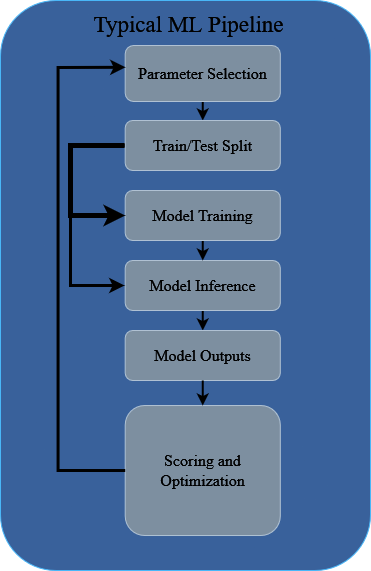

The diagram above was exported from draw.io. Its source (the exported page's mxGraphModel, read from the mxfile embedded in the PNG):
<mxGraphModel dx="1433" dy="1951" grid="1" gridSize="10" guides="1" tooltips="1" connect="1" arrows="1" fold="1" page="1" pageScale="1" pageWidth="827" pageHeight="1169" math="0" shadow="0">
  <root>
    <mxCell id="0" />
    <mxCell id="1" parent="0" />
    <mxCell id="2" value="" style="group;fillColor=#7EA6E0;strokeColor=#006EAF;rotation=0;fontFamily=Times New Roman;fontColor=#FFFFFF;rounded=1;" connectable="0" vertex="1" parent="1">
      <mxGeometry x="160" y="-40" width="370" height="570" as="geometry" />
    </mxCell>
    <mxCell id="3" value="&lt;div style=&quot;font-size: 13px;&quot;&gt;&lt;font color=&quot;#ffffff&quot; style=&quot;font-size: 23px;&quot;&gt;Typical ML Pipeline&lt;br&gt;&lt;/font&gt;&lt;/div&gt;" style="text;html=1;strokeColor=none;fillColor=none;align=center;verticalAlign=middle;whiteSpace=wrap;rounded=0;fontFamily=Times New Roman;" vertex="1" parent="2">
      <mxGeometry x="63.76339077782953" y="1" width="249.25454122030737" height="45" as="geometry" />
    </mxCell>
    <mxCell id="4" style="edgeStyle=orthogonalEdgeStyle;rounded=0;orthogonalLoop=1;jettySize=auto;html=1;exitX=0.5;exitY=1;exitDx=0;exitDy=0;entryX=0.5;entryY=0;entryDx=0;entryDy=0;fontFamily=Times New Roman;fontSize=16;strokeColor=#FFFFFF;strokeWidth=2;" edge="1" parent="2" source="5" target="13">
      <mxGeometry relative="1" as="geometry" />
    </mxCell>
    <mxCell id="5" value="Model Inference" style="rounded=1;whiteSpace=wrap;html=1;fontFamily=Times New Roman;fillColor=#647687;fontColor=#ffffff;strokeColor=#314354;fontSize=16;" vertex="1" parent="2">
      <mxGeometry x="124.70337564438331" y="260" width="155.09536976571445" height="50" as="geometry" />
    </mxCell>
    <mxCell id="6" style="edgeStyle=orthogonalEdgeStyle;rounded=0;orthogonalLoop=1;jettySize=auto;html=1;exitX=0.5;exitY=1;exitDx=0;exitDy=0;entryX=0.5;entryY=0;entryDx=0;entryDy=0;fontFamily=Times New Roman;fontSize=16;strokeColor=#FFFFFF;strokeWidth=2;" edge="1" parent="2" source="7" target="11">
      <mxGeometry relative="1" as="geometry" />
    </mxCell>
    <mxCell id="7" value="Parameter Selection" style="rounded=1;whiteSpace=wrap;html=1;fontFamily=Times New Roman;fontColor=#ffffff;labelBackgroundColor=none;fillColor=#647687;strokeColor=#314354;fontSize=16;" vertex="1" parent="2">
      <mxGeometry x="124.70337564438331" y="45" width="155.09536976571445" height="56" as="geometry" />
    </mxCell>
    <mxCell id="8" style="edgeStyle=orthogonalEdgeStyle;rounded=0;orthogonalLoop=1;jettySize=auto;html=1;exitX=0.5;exitY=1;exitDx=0;exitDy=0;entryX=0.5;entryY=0;entryDx=0;entryDy=0;fontFamily=Times New Roman;fontSize=16;strokeColor=#FFFFFF;strokeWidth=2;" edge="1" parent="2" source="9" target="5">
      <mxGeometry relative="1" as="geometry" />
    </mxCell>
    <mxCell id="9" value="&lt;div style=&quot;font-size: 16px;&quot;&gt;Model Training&lt;/div&gt;" style="rounded=1;whiteSpace=wrap;html=1;fontFamily=Times New Roman;fillColor=#647687;fontColor=#ffffff;strokeColor=#314354;fontSize=16;" vertex="1" parent="2">
      <mxGeometry x="124.70337564438331" y="190" width="155.09536976571445" height="50" as="geometry" />
    </mxCell>
    <mxCell id="10" style="edgeStyle=orthogonalEdgeStyle;rounded=0;orthogonalLoop=1;jettySize=auto;html=1;exitX=0;exitY=0.5;exitDx=0;exitDy=0;entryX=0;entryY=0.5;entryDx=0;entryDy=0;strokeWidth=5;fontFamily=Times New Roman;strokeColor=#FFFFFF;fontSize=16;" edge="1" parent="2" source="11" target="9">
      <mxGeometry relative="1" as="geometry">
        <mxPoint x="302.85105513635943" y="220" as="targetPoint" />
        <Array as="points">
          <mxPoint x="70" y="145" />
          <mxPoint x="70" y="215" />
        </Array>
      </mxGeometry>
    </mxCell>
    <mxCell id="11" value="&lt;div style=&quot;font-size: 16px;&quot;&gt;Train/Test Split&lt;br style=&quot;font-size: 16px;&quot;&gt;&lt;/div&gt;" style="rounded=1;whiteSpace=wrap;html=1;fontFamily=Times New Roman;fillColor=#647687;fontColor=#ffffff;strokeColor=#314354;fontSize=16;" vertex="1" parent="2">
      <mxGeometry x="124.70337564438331" y="120" width="155.09536976571445" height="50" as="geometry" />
    </mxCell>
    <mxCell id="12" value="" style="endArrow=classic;html=1;rounded=0;exitX=0;exitY=0.5;exitDx=0;exitDy=0;entryX=0;entryY=0.5;entryDx=0;entryDy=0;strokeWidth=3;fontFamily=Times New Roman;strokeColor=#FFFFFF;fontSize=16;" edge="1" parent="2">
      <mxGeometry width="50" height="50" relative="1" as="geometry">
        <mxPoint x="123.99985970198334" y="145" as="sourcePoint" />
        <mxPoint x="123.99985970198334" y="285" as="targetPoint" />
        <Array as="points">
          <mxPoint x="70" y="145" />
          <mxPoint x="70" y="285" />
        </Array>
      </mxGeometry>
    </mxCell>
    <mxCell id="13" value="&lt;div style=&quot;font-size: 16px;&quot;&gt;Model Outputs&lt;/div&gt;" style="rounded=1;whiteSpace=wrap;html=1;fontFamily=Times New Roman;fillColor=#647687;fontColor=#ffffff;strokeColor=#314354;fontSize=16;" vertex="1" parent="2">
      <mxGeometry x="124.70337564438331" y="330" width="155.09536976571445" height="50" as="geometry" />
    </mxCell>
    <mxCell id="14" value="Scoring and Optimization" style="rounded=1;whiteSpace=wrap;html=1;fontFamily=Times New Roman;fillColor=#647687;fontColor=#ffffff;strokeColor=#314354;fontSize=16;" vertex="1" parent="2">
      <mxGeometry x="124.70523594984574" y="405.01" width="155.09712466153107" height="130" as="geometry" />
    </mxCell>
    <mxCell id="15" value="" style="endArrow=classic;html=1;rounded=0;exitX=0;exitY=0.5;exitDx=0;exitDy=0;entryX=0.002;entryY=0.389;entryDx=0;entryDy=0;entryPerimeter=0;fontFamily=Times New Roman;strokeColor=#FFFFFF;strokeWidth=3;fontSize=16;" edge="1" parent="2" source="14" target="7">
      <mxGeometry width="50" height="50" relative="1" as="geometry">
        <mxPoint x="32.16891786989598" y="445" as="sourcePoint" />
        <mxPoint x="48.25337680484397" y="65" as="targetPoint" />
        <Array as="points">
          <mxPoint x="57.55555555555556" y="470" />
          <mxPoint x="57.55555555555556" y="265" />
          <mxPoint x="57.55555555555556" y="67" />
        </Array>
      </mxGeometry>
    </mxCell>
    <mxCell id="16" value="" style="endArrow=classic;html=1;rounded=0;exitX=0.5;exitY=1;exitDx=0;exitDy=0;fontSize=16;strokeColor=#FFFFFF;strokeWidth=2;" edge="1" parent="2" source="13" target="14">
      <mxGeometry width="50" height="50" relative="1" as="geometry">
        <mxPoint x="500" y="350" as="sourcePoint" />
        <mxPoint x="550" y="300" as="targetPoint" />
      </mxGeometry>
    </mxCell>
  </root>
</mxGraphModel>